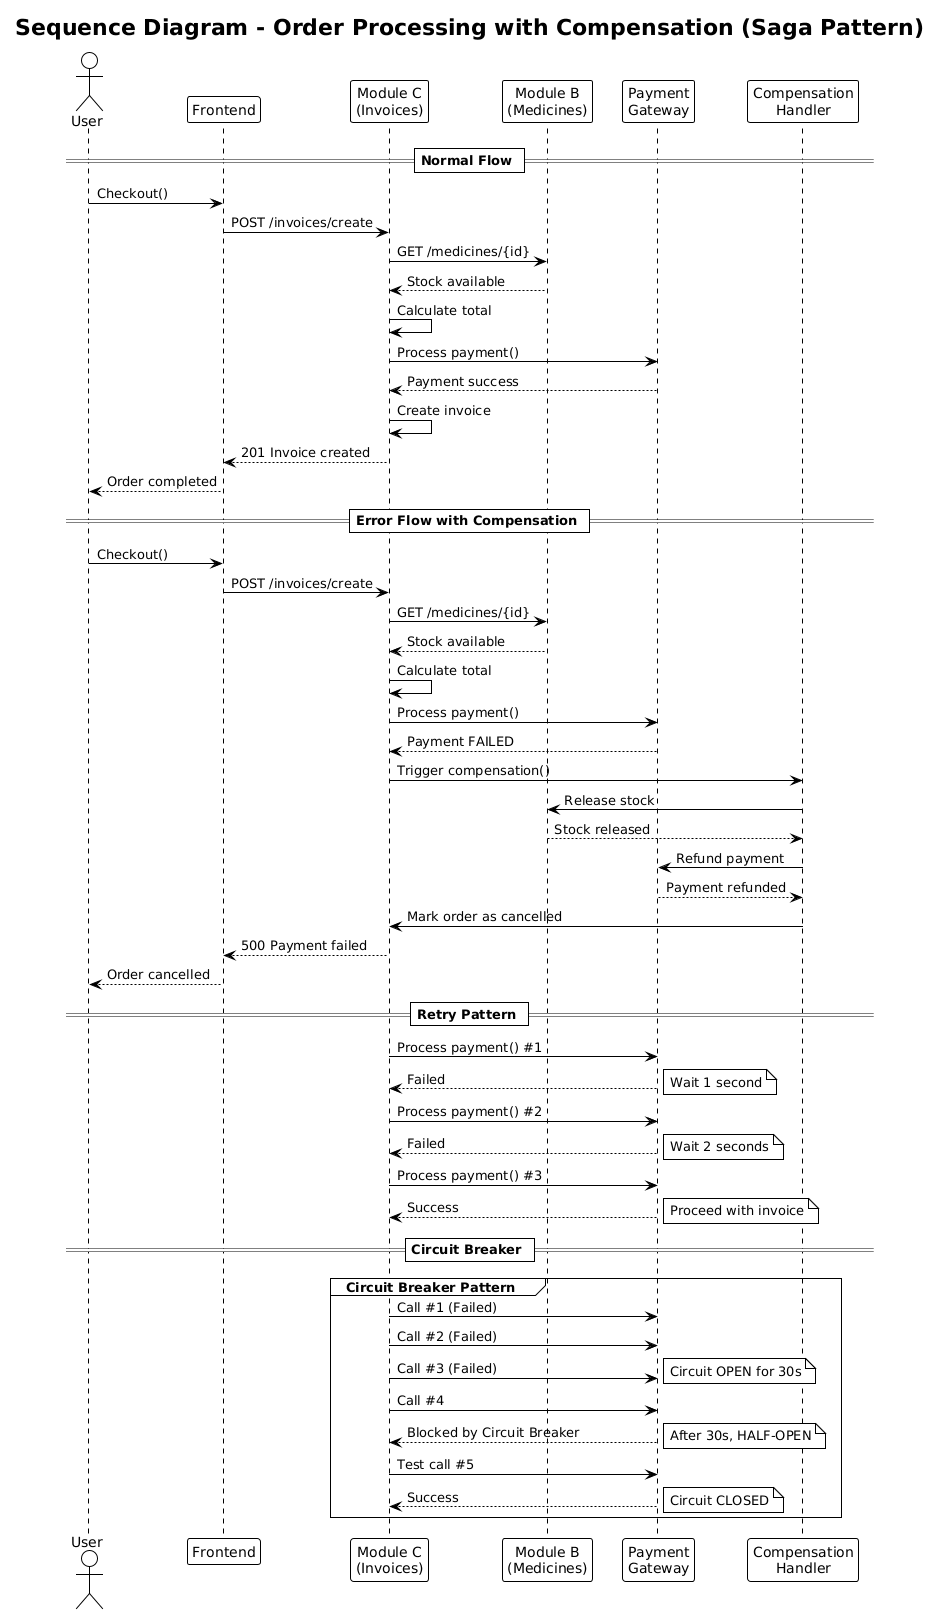

The diagram above was rendered by PlantUML. Its source (embedded in the PNG):
@startuml
!theme plain
title Sequence Diagram - Order Processing with Compensation (Saga Pattern)

actor User as user
participant "Frontend" as frontend
participant "Module C\n(Invoices)" as invoice
participant "Module B\n(Medicines)" as stock
participant "Payment\nGateway" as payment
participant "Compensation\nHandler" as compensation

== Normal Flow ==
user -> frontend: Checkout()
frontend -> invoice: POST /invoices/create
invoice -> stock: GET /medicines/{id}
stock --> invoice: Stock available
invoice -> invoice: Calculate total
invoice -> payment: Process payment()
payment --> invoice: Payment success
invoice -> invoice: Create invoice
invoice --> frontend: 201 Invoice created
frontend --> user: Order completed

== Error Flow with Compensation ==
user -> frontend: Checkout()
frontend -> invoice: POST /invoices/create
invoice -> stock: GET /medicines/{id}
stock --> invoice: Stock available
invoice -> invoice: Calculate total
invoice -> payment: Process payment()
payment --> invoice: Payment FAILED
invoice -> compensation: Trigger compensation()
compensation -> stock: Release stock
stock --> compensation: Stock released
compensation -> payment: Refund payment
payment --> compensation: Payment refunded
compensation -> invoice: Mark order as cancelled
invoice --> frontend: 500 Payment failed
frontend --> user: Order cancelled

== Retry Pattern ==
invoice -> payment: Process payment() #1
payment --> invoice: Failed
note right: Wait 1 second
invoice -> payment: Process payment() #2
payment --> invoice: Failed
note right: Wait 2 seconds
invoice -> payment: Process payment() #3
payment --> invoice: Success
note right: Proceed with invoice

== Circuit Breaker ==
group Circuit Breaker Pattern
    invoice -> payment: Call #1 (Failed)
    invoice -> payment: Call #2 (Failed)
    invoice -> payment: Call #3 (Failed)
    note right: Circuit OPEN for 30s
    invoice -> payment: Call #4
    payment --> invoice: Blocked by Circuit Breaker
    note right: After 30s, HALF-OPEN
    invoice -> payment: Test call #5
    payment --> invoice: Success
    note right: Circuit CLOSED
end
@enduml